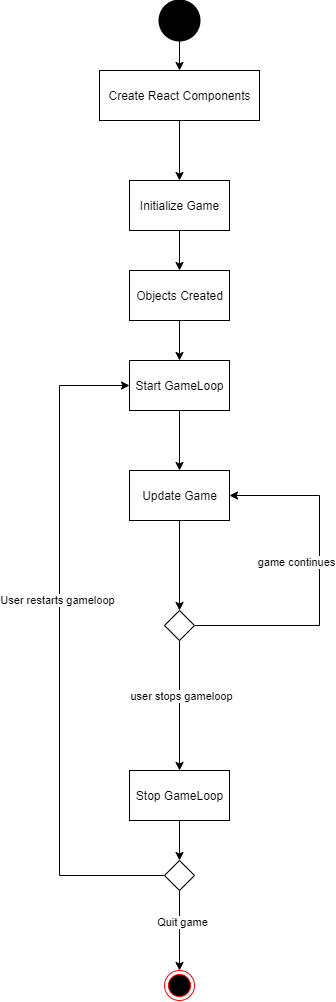

The diagram above was exported from draw.io. Its source (the exported page's mxGraphModel, read from the mxfile embedded in the PNG):
<mxGraphModel dx="3363" dy="1917" grid="1" gridSize="10" guides="1" tooltips="1" connect="1" arrows="1" fold="1" page="1" pageScale="1" pageWidth="850" pageHeight="1100" math="0" shadow="0">
  <root>
    <mxCell id="0" />
    <mxCell id="1" parent="0" />
    <mxCell id="16" value="" style="edgeStyle=orthogonalEdgeStyle;rounded=0;orthogonalLoop=1;jettySize=auto;html=1;" parent="1" source="2" target="3" edge="1">
      <mxGeometry relative="1" as="geometry" />
    </mxCell>
    <mxCell id="2" value="" style="shape=ellipse;html=1;fillColor=#000000;strokeWidth=2;verticalLabelPosition=bottom;verticalAlignment=top;perimeter=ellipsePerimeter;" parent="1" vertex="1">
      <mxGeometry x="284" y="40" width="40" height="40" as="geometry" />
    </mxCell>
    <mxCell id="17" value="" style="edgeStyle=orthogonalEdgeStyle;rounded=0;orthogonalLoop=1;jettySize=auto;html=1;" parent="1" source="3" target="4" edge="1">
      <mxGeometry relative="1" as="geometry" />
    </mxCell>
    <mxCell id="3" value="Create React Components" style="html=1;dashed=0;whitespace=wrap;" parent="1" vertex="1">
      <mxGeometry x="224" y="110" width="160" height="50" as="geometry" />
    </mxCell>
    <mxCell id="18" value="" style="edgeStyle=orthogonalEdgeStyle;rounded=0;orthogonalLoop=1;jettySize=auto;html=1;" parent="1" source="4" target="5" edge="1">
      <mxGeometry relative="1" as="geometry" />
    </mxCell>
    <mxCell id="4" value="Initialize Game" style="html=1;dashed=0;whitespace=wrap;" parent="1" vertex="1">
      <mxGeometry x="254" y="220" width="100" height="50" as="geometry" />
    </mxCell>
    <mxCell id="19" value="" style="edgeStyle=orthogonalEdgeStyle;rounded=0;orthogonalLoop=1;jettySize=auto;html=1;" parent="1" source="5" target="6" edge="1">
      <mxGeometry relative="1" as="geometry" />
    </mxCell>
    <mxCell id="5" value="Objects Created" style="html=1;dashed=0;whitespace=wrap;" parent="1" vertex="1">
      <mxGeometry x="254" y="310" width="100" height="50" as="geometry" />
    </mxCell>
    <mxCell id="20" value="" style="edgeStyle=orthogonalEdgeStyle;rounded=0;orthogonalLoop=1;jettySize=auto;html=1;" parent="1" source="6" target="15" edge="1">
      <mxGeometry relative="1" as="geometry" />
    </mxCell>
    <mxCell id="6" value="Start GameLoop" style="html=1;dashed=0;whitespace=wrap;" parent="1" vertex="1">
      <mxGeometry x="254" y="400" width="100" height="50" as="geometry" />
    </mxCell>
    <mxCell id="8" style="edgeStyle=orthogonalEdgeStyle;rounded=0;orthogonalLoop=1;jettySize=auto;html=1;entryX=0.5;entryY=0;entryDx=0;entryDy=0;" parent="1" source="7" target="9" edge="1">
      <mxGeometry relative="1" as="geometry">
        <mxPoint x="304" y="810" as="targetPoint" />
      </mxGeometry>
    </mxCell>
    <mxCell id="31" value="user stops gameloop" style="edgeLabel;html=1;align=center;verticalAlign=middle;resizable=0;points=[];" parent="8" vertex="1" connectable="0">
      <mxGeometry x="-0.2889" y="1" relative="1" as="geometry">
        <mxPoint x="-1" y="8" as="offset" />
      </mxGeometry>
    </mxCell>
    <mxCell id="22" style="edgeStyle=orthogonalEdgeStyle;rounded=0;orthogonalLoop=1;jettySize=auto;html=1;entryX=1;entryY=0.5;entryDx=0;entryDy=0;" parent="1" source="7" target="15" edge="1">
      <mxGeometry relative="1" as="geometry">
        <Array as="points">
          <mxPoint x="444" y="665" />
          <mxPoint x="444" y="535" />
        </Array>
      </mxGeometry>
    </mxCell>
    <mxCell id="23" value="game continues" style="edgeLabel;html=1;align=center;verticalAlign=middle;resizable=0;points=[];" parent="22" vertex="1" connectable="0">
      <mxGeometry x="-0.7851" y="-4" relative="1" as="geometry">
        <mxPoint x="64" y="-69" as="offset" />
      </mxGeometry>
    </mxCell>
    <mxCell id="7" value="" style="rhombus;whiteSpace=wrap;html=1;" parent="1" vertex="1">
      <mxGeometry x="289" y="650" width="30" height="30" as="geometry" />
    </mxCell>
    <mxCell id="24" value="" style="edgeStyle=orthogonalEdgeStyle;rounded=0;orthogonalLoop=1;jettySize=auto;html=1;" parent="1" source="9" target="10" edge="1">
      <mxGeometry relative="1" as="geometry" />
    </mxCell>
    <mxCell id="9" value="Stop GameLoop" style="html=1;dashed=0;whitespace=wrap;" parent="1" vertex="1">
      <mxGeometry x="254" y="810" width="100" height="50" as="geometry" />
    </mxCell>
    <mxCell id="26" style="edgeStyle=orthogonalEdgeStyle;rounded=0;orthogonalLoop=1;jettySize=auto;html=1;entryX=0.5;entryY=0;entryDx=0;entryDy=0;" parent="1" source="10" target="12" edge="1">
      <mxGeometry relative="1" as="geometry" />
    </mxCell>
    <mxCell id="32" value="Quit game" style="edgeLabel;html=1;align=center;verticalAlign=middle;resizable=0;points=[];" parent="26" vertex="1" connectable="0">
      <mxGeometry x="-0.2889" y="1" relative="1" as="geometry">
        <mxPoint as="offset" />
      </mxGeometry>
    </mxCell>
    <mxCell id="29" style="edgeStyle=orthogonalEdgeStyle;rounded=0;orthogonalLoop=1;jettySize=auto;html=1;entryX=0;entryY=0.5;entryDx=0;entryDy=0;" parent="1" source="10" target="6" edge="1">
      <mxGeometry relative="1" as="geometry">
        <Array as="points">
          <mxPoint x="184" y="915" />
          <mxPoint x="184" y="425" />
        </Array>
      </mxGeometry>
    </mxCell>
    <mxCell id="30" value="User restarts gameloop" style="edgeLabel;html=1;align=center;verticalAlign=middle;resizable=0;points=[];" parent="29" vertex="1" connectable="0">
      <mxGeometry x="-0.3023" y="4" relative="1" as="geometry">
        <mxPoint y="-148" as="offset" />
      </mxGeometry>
    </mxCell>
    <mxCell id="10" value="" style="rhombus;whiteSpace=wrap;html=1;" parent="1" vertex="1">
      <mxGeometry x="289" y="900" width="30" height="30" as="geometry" />
    </mxCell>
    <mxCell id="12" value="" style="ellipse;html=1;shape=endState;fillColor=#000000;strokeColor=#ff0000;" parent="1" vertex="1">
      <mxGeometry x="289" y="1010" width="30" height="30" as="geometry" />
    </mxCell>
    <mxCell id="21" value="" style="edgeStyle=orthogonalEdgeStyle;rounded=0;orthogonalLoop=1;jettySize=auto;html=1;" parent="1" source="15" target="7" edge="1">
      <mxGeometry relative="1" as="geometry" />
    </mxCell>
    <mxCell id="15" value="Update Game" style="html=1;dashed=0;whitespace=wrap;" parent="1" vertex="1">
      <mxGeometry x="254" y="510" width="100" height="50" as="geometry" />
    </mxCell>
  </root>
</mxGraphModel>